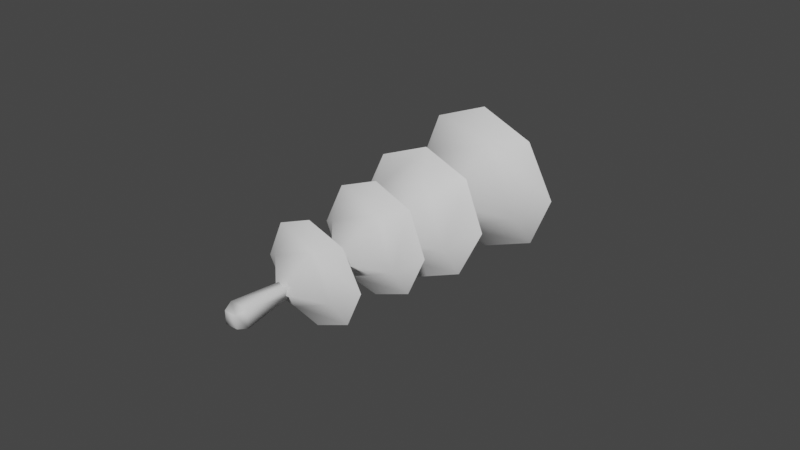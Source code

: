 # Source: FE_leaves_stalk_01-2.blend  (saved by Blender 3.0.42; exported with 4.5.12 LTS)
import bpy
from mathutils import Matrix  # noqa: F401  (used for matrix-valued properties, if any)

bpy.ops.wm.read_factory_settings(use_empty=True)
scene = bpy.context.scene
scene.name = 'Scene'

# ---- materials (node trees are filled in below, after node groups)
mat_material_001 = bpy.data.materials.new('Material.001')
mat_material_001.use_transparent_shadow = False

# ---- material node trees
mat_material_001.use_nodes = True; mat_material_001.node_tree.nodes.clear()
_N = mat_material_001.node_tree.nodes; _L = mat_material_001.node_tree.links
n0 = _N.new('ShaderNodeBsdfPrincipled'); n0.name = 'Principled BSDF'; n0.location = (10, 300)
n0.distribution = 'GGX'
n0.subsurface_method = 'RANDOM_WALK_SKIN'
n0.inputs[3].default_value = 1.45
n0.inputs[27].default_value = (0.0, 0.0, 0.0, 1.0)
n0.inputs[28].default_value = 1.0
n1 = _N.new('ShaderNodeOutputMaterial'); n1.name = 'Material Output'; n1.location = (300, 300)
_L.new(n0.outputs[0], n1.inputs[0])
n1.is_active_output = True

# ---- world
world_world = bpy.data.worlds.new('World'); scene.world = world_world
world_world.use_nodes = True; world_world.node_tree.nodes.clear()
_N = world_world.node_tree.nodes; _L = world_world.node_tree.links
n0 = _N.new('ShaderNodeOutputWorld'); n0.name = 'World Output'; n0.location = (300, 300)
n1 = _N.new('ShaderNodeBackground'); n1.name = 'Background'; n1.location = (10, 300)
n1.inputs[0].default_value = (0.05088, 0.05088, 0.05088, 1.0)
_L.new(n1.outputs[0], n0.inputs[0])
n0.is_active_output = True
world_world.color = (0.05088, 0.05088, 0.05088)
world_world.use_sun_shadow = False
world_world.sun_shadow_jitter_overblur = 0.0

# ---- meshes
me_0x07730cf6_gmdl = bpy.data.meshes.new('0x07730CF6.gmdl')
me_0x07730cf6_gmdl.from_pydata([(-2.317e-05, -1.85, -0.3196), (0.2166, -1.851, -0.2312), (0.1921, -1.938, -0.08292), (-0.077, -1.934, -0.1959), (-0.2166, -1.851, -0.2312), (0.3226, -1.862, -0.002114), (0.2166, -1.873, 0.2268), (0.07694, -1.951, 0.1926), (-2.402e-05, -1.882, 0.315), (-0.2166, -1.873, 0.2268), (-0.1921, -1.947, 0.0798), (-0.3227, -1.862, -0.002113), (-2.52e-05, -2.136, 0.002779), (-2.317e-05, -1.85, -0.3196), (-0.07436, -1.915, -0.1894), (0.1855, -1.919, -0.08028), (0.2166, -1.851, -0.2312), (-0.2166, -1.851, -0.2312), (0.3226, -1.862, -0.002114), (0.07431, -1.932, 0.1859), (0.2166, -1.873, 0.2268), (-2.402e-05, -1.882, 0.315), (-0.1856, -1.928, 0.07687), (-0.2166, -1.873, 0.2268), (-0.3227, -1.862, -0.002113), (-2.518e-05, -2.124, 0.002637), (0.218, -1.471, -0.08669), (0.2423, -1.394, -0.2453), (-2.013e-05, -1.385, -0.3421), (-0.0885, -1.471, -0.2133), (-0.2423, -1.394, -0.2453), (0.08824, -1.458, 0.2216), (0.2414, -1.38, 0.2537), (0.3522, -1.392, 0.005294), (-0.2179, -1.464, 0.09635), (-0.2414, -1.38, 0.2537), (-2.461e-05, -1.372, 0.3485), (-0.3522, -1.392, 0.005294), (-2.419e-05, -1.728, 0.005995), (0.218, -1.491, -0.08658), (-0.0885, -1.491, -0.2132), (-2.013e-05, -1.385, -0.3421), (0.2423, -1.394, -0.2453), (-0.2423, -1.394, -0.2453), (0.08824, -1.478, 0.2217), (0.3522, -1.392, 0.005294), (0.2414, -1.38, 0.2537), (-0.2179, -1.484, 0.09646), (-2.461e-05, -1.372, 0.3485), (-0.2414, -1.38, 0.2537), (-0.3522, -1.392, 0.005294), (-2.421e-05, -1.737, 0.006111), (-0.2844, -0.979, 0.2934), (-0.2562, -1.108, 0.1111), (0.1046, -1.081, 0.2543), (-2.534e-05, -0.9449, 0.4054), (0.2844, -0.9504, 0.2937), (0.4131, -0.9646, 0.006517), (0.2562, -1.107, -0.09757), (0.2844, -0.9944, -0.2809), (-2.694e-05, -1.017, -0.3928), (-0.1047, -1.133, -0.2409), (-0.2844, -1.021, -0.2812), (-0.4131, -0.991, 0.006242), (-2.326e-05, -1.357, 0.007203), (-0.2844, -0.979, 0.2934), (-2.534e-05, -0.9449, 0.4054), (0.1046, -1.053, 0.2541), (-0.2562, -1.081, 0.1108), (0.2844, -0.9504, 0.2937), (0.4131, -0.9646, 0.006517), (0.2562, -1.079, -0.09778), (0.2844, -0.9944, -0.2809), (-2.694e-05, -1.017, -0.3928), (-0.1047, -1.106, -0.2411), (-0.2844, -1.021, -0.2812), (-0.4131, -0.991, 0.006242), (-2.322e-05, -1.34, 0.006996), (-0.3261, -0.409, 0.3486), (0.0003748, -0.4014, 0.4821), (0.1218, -0.511, 0.3144), (-0.3019, -0.5045, 0.1347), (0.3266, -0.4066, 0.3482), (0.4784, -0.372, 0.002994), (0.3022, -0.4767, -0.1243), (0.3263, -0.3317, -0.3384), (0.0003351, -0.3284, -0.4681), (-0.1214, -0.4654, -0.3021), (-0.3259, -0.334, -0.3386), (-0.4784, -0.3752, 0.00312), (-2.18e-05, -0.765, 0.00614), (-0.3261, -0.409, 0.3486), (-0.3179, -0.5223, 0.1417), (0.1283, -0.5292, 0.3309), (0.0003748, -0.4014, 0.4821), (0.3266, -0.4066, 0.3482), (0.4784, -0.372, 0.002994), (0.3182, -0.4928, -0.1311), (0.3263, -0.3317, -0.3384), (0.0003351, -0.3284, -0.4681), (-0.1279, -0.4807, -0.3183), (-0.3259, -0.334, -0.3386), (-0.4784, -0.3752, 0.00312), (-2.184e-05, -0.7818, 0.006346), (-0.03346, 0.09197, -0.03576), (-0.03346, 0.09257, 0.03198), (0.03342, 0.09257, 0.03198), (0.03342, 0.09197, -0.03576), (-0.09212, 0.004807, -0.09373), (0.09208, 0.004807, -0.09373), (0.05901, -0.2266, -0.05592), (-0.05905, -0.2266, -0.05592), (0.04542, -0.797, -0.03893), (-0.04547, -0.7999, -0.03891), (0.03342, 0.09197, -0.03576), (0.03342, 0.09257, 0.03198), (0.09208, 0.006474, 0.09285), (0.05901, -0.2256, 0.06367), (0.04542, -0.7902, 0.05311), (-0.09212, 0.006474, 0.09285), (-0.05905, -0.2256, 0.06367), (-0.04547, -0.7934, 0.05313), (-0.03765, -1.428, 0.04691), (0.03761, -1.428, 0.04691), (0.03761, -1.428, -0.02934), (-0.03765, -1.428, -0.02934), (-0.03838, -2.437, -0.04442), (0.03833, -2.437, -0.04442), (0.03833, -2.438, 0.03327), (-0.03838, -2.438, 0.03327), (-0.05584, -2.379, -0.06087), (0.05579, -2.379, -0.06087), (0.05579, -2.381, 0.05221), (-0.05584, -2.381, 0.05221), (0.03833, -2.438, 0.03327), (-0.0317, -2.072, -0.02979), (0.03165, -2.072, -0.02979), (0.03165, -2.073, 0.03439), (-0.0317, -2.073, 0.03439), (-0.03487, -1.774, 0.04279), (0.03482, -1.774, 0.04279), (-0.03487, -1.774, -0.02783), (0.03482, -1.774, -0.02783)], [], [(2, 3, 1), (0, 1, 3), (4, 0, 3), (2, 5, 7), (5, 6, 7), (1, 5, 2), (10, 7, 9), (8, 9, 7), (6, 8, 7), (3, 10, 4), (11, 4, 10), (9, 11, 10), (12, 3, 2), (12, 2, 7), (12, 7, 10), (12, 10, 3), (15, 16, 14), (13, 14, 16), (17, 14, 13), (15, 19, 18), (18, 19, 20), (16, 15, 18), (22, 23, 19), (21, 19, 23), (20, 19, 21), (22, 14, 24), (24, 14, 17), (23, 22, 24), (25, 15, 14), (25, 19, 15), (25, 22, 19), (25, 14, 22), (29, 26, 28), (26, 27, 28), (29, 28, 30), (31, 32, 26), (32, 33, 26), (26, 33, 27), (34, 35, 31), (35, 36, 31), (31, 36, 32), (29, 30, 34), (30, 37, 34), (34, 37, 35), (38, 26, 29), (38, 31, 26), (38, 34, 31), (38, 29, 34), (39, 40, 42), (40, 41, 42), (40, 43, 41), (44, 39, 46), (39, 45, 46), (39, 42, 45), (47, 44, 49), (44, 48, 49), (44, 46, 48), (47, 50, 40), (40, 50, 43), (47, 49, 50), (51, 40, 39), (51, 39, 44), (51, 44, 47), (51, 47, 40), (54, 55, 53), (52, 53, 55), (56, 55, 54), (54, 58, 56), (57, 56, 58), (59, 57, 58), (58, 61, 59), (60, 59, 61), (62, 60, 61), (53, 63, 61), (63, 62, 61), (52, 63, 53), (64, 54, 53), (64, 58, 54), (64, 61, 58), (64, 53, 61), (67, 68, 66), (65, 66, 68), (69, 67, 66), (67, 69, 71), (70, 71, 69), (72, 71, 70), (71, 72, 74), (73, 74, 72), (75, 74, 73), (68, 74, 76), (76, 74, 75), (65, 68, 76), (77, 68, 67), (77, 67, 71), (77, 71, 74), (77, 74, 68), (81, 78, 80), (78, 79, 80), (82, 80, 79), (84, 80, 83), (83, 80, 82), (85, 84, 83), (84, 85, 87), (86, 87, 85), (88, 87, 86), (87, 88, 81), (89, 81, 88), (78, 81, 89), (90, 81, 80), (90, 80, 84), (90, 84, 87), (90, 87, 81), (92, 93, 91), (91, 93, 94), (95, 94, 93), (97, 96, 93), (96, 95, 93), (98, 96, 97), (97, 100, 98), (99, 98, 100), (101, 99, 100), (100, 92, 101), (102, 101, 92), (91, 102, 92), (103, 93, 92), (103, 97, 93), (103, 100, 97), (103, 92, 100), (104, 105, 107), (105, 106, 107), (108, 104, 109), (104, 107, 109), (108, 109, 111), (109, 110, 111), (111, 110, 113), (112, 113, 110), (109, 114, 116), (114, 115, 116), (116, 117, 109), (109, 117, 110), (110, 117, 112), (118, 112, 117), (116, 115, 119), (115, 105, 119), (116, 119, 117), (119, 120, 117), (117, 120, 118), (121, 118, 120), (119, 105, 108), (105, 104, 108), (119, 108, 120), (108, 111, 120), (120, 111, 121), (113, 121, 111), (118, 121, 123), (122, 123, 121), (118, 123, 112), (123, 124, 112), (113, 112, 125), (124, 125, 112), (121, 113, 122), (125, 122, 113), (126, 127, 129), (127, 128, 129), (130, 131, 126), (131, 127, 126), (132, 128, 131), (131, 128, 127), (132, 133, 134), (133, 129, 134), (133, 130, 129), (130, 126, 129), (130, 135, 131), (135, 136, 131), (131, 136, 132), (136, 137, 132), (132, 137, 133), (137, 138, 133), (133, 138, 130), (138, 135, 130), (139, 138, 140), (138, 137, 140), (139, 141, 138), (141, 135, 138), (141, 142, 135), (142, 136, 135), (140, 137, 142), (142, 137, 136), (123, 122, 140), (139, 140, 122), (124, 123, 142), (142, 123, 140), (125, 124, 141), (141, 124, 142), (122, 125, 139), (139, 125, 141)])
me_0x07730cf6_gmdl.polygons.foreach_set('use_smooth', [True] * 196)
_uv = me_0x07730cf6_gmdl.uv_layers.new(name='UVMap')
_uv.uv.foreach_set('vector', [0.6263, 0.1111, 0.5634, 0.1379, 0.6339, 0.1481, 0.5814, 0.1699, 0.6339, 0.1481, 0.5634, 0.1379, 0.5289, 0.1481, 0.5814, 0.1699, 0.5634, 0.1379, 0.6263, 0.1111, 0.6595, 0.0917, 0.5994, 0.04552, 0.6595, 0.0917, 0.6338, 0.03532, 0.5994, 0.04552, 0.6339, 0.1481, 0.6595, 0.0917, 0.6263, 0.1111, 0.5365, 0.07236, 0.5994, 0.04552, 0.5289, 0.03532, 0.5814, 0.01358, 0.5289, 0.03532, 0.5994, 0.04552, 0.6338, 0.03532, 0.5814, 0.01358, 0.5994, 0.04552, 0.5634, 0.1379, 0.5365, 0.07236, 0.5289, 0.1481, 0.5033, 0.0917, 0.5289, 0.1481, 0.5365, 0.07236, 0.5289, 0.03532, 0.5033, 0.0917, 0.5365, 0.07236, 0.5814, 0.09174, 0.5634, 0.1379, 0.6263, 0.1111, 0.5814, 0.09174, 0.6263, 0.1111, 0.5994, 0.04552, 0.5814, 0.09174, 0.5994, 0.04552, 0.5365, 0.07236, 0.5814, 0.09174, 0.5365, 0.07236, 0.5634, 0.1379, 0.6595, 0.2573, 0.6671, 0.2943, 0.5966, 0.2842, 0.6146, 0.3161, 0.5966, 0.2842, 0.6671, 0.2943, 0.5621, 0.2943, 0.5966, 0.2842, 0.6146, 0.3161, 0.6595, 0.2573, 0.6326, 0.1918, 0.6927, 0.2379, 0.6927, 0.2379, 0.6326, 0.1918, 0.667, 0.1816, 0.6671, 0.2943, 0.6595, 0.2573, 0.6927, 0.2379, 0.5697, 0.2186, 0.5621, 0.1816, 0.6326, 0.1918, 0.6146, 0.1598, 0.6326, 0.1918, 0.5621, 0.1816, 0.667, 0.1816, 0.6326, 0.1918, 0.6146, 0.1598, 0.5697, 0.2186, 0.5966, 0.2842, 0.5365, 0.2379, 0.5365, 0.2379, 0.5966, 0.2842, 0.5621, 0.2943, 0.5621, 0.1816, 0.5697, 0.2186, 0.5365, 0.2379, 0.6146, 0.238, 0.6595, 0.2573, 0.5966, 0.2842, 0.6146, 0.238, 0.6326, 0.1918, 0.6595, 0.2573, 0.6146, 0.238, 0.5697, 0.2186, 0.6326, 0.1918, 0.6146, 0.238, 0.5966, 0.2842, 0.5697, 0.2186, 0.3348, 0.27, 0.469, 0.2714, 0.3466, 0.3326, 0.469, 0.2714, 0.4521, 0.3348, 0.3466, 0.3326, 0.3348, 0.27, 0.3466, 0.3326, 0.2727, 0.257, 0.4714, 0.1342, 0.5303, 0.1463, 0.469, 0.2714, 0.5303, 0.1463, 0.5306, 0.2579, 0.469, 0.2714, 0.469, 0.2714, 0.5306, 0.2579, 0.4521, 0.3348, 0.3376, 0.1323, 0.3548, 0.06883, 0.4714, 0.1342, 0.3548, 0.06883, 0.4596, 0.07183, 0.4714, 0.1342, 0.4714, 0.1342, 0.4596, 0.07183, 0.5303, 0.1463, 0.3348, 0.27, 0.2727, 0.257, 0.3376, 0.1323, 0.2727, 0.257, 0.2731, 0.1448, 0.3376, 0.1323, 0.3376, 0.1323, 0.2731, 0.1448, 0.3548, 0.06883, 0.403, 0.2025, 0.469, 0.2714, 0.3348, 0.27, 0.403, 0.2025, 0.4714, 0.1342, 0.469, 0.2714, 0.403, 0.2025, 0.3376, 0.1323, 0.4714, 0.1342, 0.403, 0.2025, 0.3348, 0.27, 0.3376, 0.1323, 0.2158, 0.2038, 0.08163, 0.2024, 0.199, 0.2673, 0.08163, 0.2024, 0.0934, 0.265, 0.199, 0.2673, 0.08163, 0.2024, 0.01958, 0.1895, 0.0934, 0.265, 0.2182, 0.06665, 0.2158, 0.2038, 0.2771, 0.0788, 0.2158, 0.2038, 0.2775, 0.1903, 0.2771, 0.0788, 0.2158, 0.2038, 0.199, 0.2673, 0.2775, 0.1903, 0.08443, 0.06477, 0.2182, 0.06665, 0.1016, 0.001298, 0.2182, 0.06665, 0.2065, 0.004299, 0.1016, 0.001298, 0.2182, 0.06665, 0.2771, 0.0788, 0.2065, 0.004299, 0.08443, 0.06477, 0.01995, 0.07726, 0.08163, 0.2024, 0.08163, 0.2024, 0.01995, 0.07726, 0.01958, 0.1895, 0.08443, 0.06477, 0.1016, 0.001298, 0.01995, 0.07726, 0.1498, 0.1349, 0.08163, 0.2024, 0.2158, 0.2038, 0.1498, 0.1349, 0.2158, 0.2038, 0.2182, 0.06665, 0.1498, 0.1349, 0.2182, 0.06665, 0.08443, 0.06477, 0.1498, 0.1349, 0.08443, 0.06477, 0.08163, 0.2024, 0.2341, 0.3392, 0.1928, 0.2773, 0.09165, 0.3977, 0.08051, 0.3229, 0.09165, 0.3977, 0.1928, 0.2773, 0.3051, 0.3229, 0.1928, 0.2773, 0.2341, 0.3392, 0.2341, 0.3392, 0.2939, 0.483, 0.3051, 0.3229, 0.3559, 0.4404, 0.3051, 0.3229, 0.2939, 0.483, 0.3051, 0.5578, 0.3559, 0.4404, 0.2939, 0.483, 0.2939, 0.483, 0.1515, 0.5415, 0.3051, 0.5578, 0.1928, 0.6034, 0.3051, 0.5578, 0.1515, 0.5415, 0.08051, 0.5578, 0.1928, 0.6034, 0.1515, 0.5415, 0.09165, 0.3977, 0.02971, 0.4404, 0.1515, 0.5415, 0.02971, 0.4404, 0.08051, 0.5578, 0.1515, 0.5415, 0.08051, 0.3229, 0.02971, 0.4404, 0.09165, 0.3977, 0.1928, 0.4404, 0.2341, 0.3392, 0.09165, 0.3977, 0.1928, 0.4404, 0.2939, 0.483, 0.2341, 0.3392, 0.1928, 0.4404, 0.1515, 0.5415, 0.2939, 0.483, 0.1928, 0.4404, 0.09165, 0.3977, 0.1515, 0.5415, 0.5756, 0.3489, 0.4332, 0.4074, 0.5343, 0.287, 0.422, 0.3327, 0.5343, 0.287, 0.4332, 0.4074, 0.6466, 0.3327, 0.5756, 0.3489, 0.5343, 0.287, 0.5756, 0.3489, 0.6466, 0.3327, 0.6354, 0.4927, 0.6974, 0.4501, 0.6354, 0.4927, 0.6466, 0.3327, 0.6466, 0.5675, 0.6354, 0.4927, 0.6974, 0.4501, 0.6354, 0.4927, 0.6466, 0.5675, 0.493, 0.5513, 0.5343, 0.6131, 0.493, 0.5513, 0.6466, 0.5675, 0.422, 0.5675, 0.493, 0.5513, 0.5343, 0.6131, 0.4332, 0.4074, 0.493, 0.5513, 0.3712, 0.4501, 0.3712, 0.4501, 0.493, 0.5513, 0.422, 0.5675, 0.422, 0.3327, 0.4332, 0.4074, 0.3712, 0.4501, 0.5343, 0.4501, 0.4332, 0.4074, 0.5756, 0.3489, 0.5343, 0.4501, 0.5756, 0.3489, 0.6354, 0.4927, 0.5343, 0.4501, 0.6354, 0.4927, 0.493, 0.5513, 0.5343, 0.4501, 0.493, 0.5513, 0.4332, 0.4074, 0.4681, 0.7151, 0.4944, 0.6313, 0.6553, 0.7175, 0.4944, 0.6313, 0.6378, 0.635, 0.6553, 0.7175, 0.737, 0.7387, 0.6553, 0.7175, 0.6378, 0.635, 0.6498, 0.9113, 0.6553, 0.7175, 0.7363, 0.8929, 0.7363, 0.8929, 0.6553, 0.7175, 0.737, 0.7387, 0.6232, 0.9957, 0.6498, 0.9113, 0.7363, 0.8929, 0.6498, 0.9113, 0.6232, 0.9957, 0.4629, 0.9083, 0.4806, 0.9907, 0.4629, 0.9083, 0.6232, 0.9957, 0.3807, 0.8886, 0.4629, 0.9083, 0.4806, 0.9907, 0.4629, 0.9083, 0.3807, 0.8886, 0.4681, 0.7151, 0.3806, 0.7356, 0.4681, 0.7151, 0.3807, 0.8886, 0.4944, 0.6313, 0.4681, 0.7151, 0.3806, 0.7356, 0.5593, 0.8121, 0.4681, 0.7151, 0.6553, 0.7175, 0.5593, 0.8121, 0.6553, 0.7175, 0.6498, 0.9113, 0.5593, 0.8121, 0.6498, 0.9113, 0.4629, 0.9083, 0.5593, 0.8121, 0.4629, 0.9083, 0.4681, 0.7151, 0.09455, 0.719, 0.2818, 0.7193, 0.1199, 0.6349, 0.1199, 0.6349, 0.2818, 0.7193, 0.2635, 0.637, 0.3637, 0.7397, 0.2635, 0.637, 0.2818, 0.7193, 0.2784, 0.9132, 0.3647, 0.8939, 0.2818, 0.7193, 0.3647, 0.8939, 0.3637, 0.7397, 0.2818, 0.7193, 0.2528, 0.9978, 0.3647, 0.8939, 0.2784, 0.9132, 0.2784, 0.9132, 0.09148, 0.9122, 0.2528, 0.9978, 0.1101, 0.9944, 0.2528, 0.9978, 0.09148, 0.9122, 0.009099, 0.8934, 0.1101, 0.9944, 0.09148, 0.9122, 0.09148, 0.9122, 0.09455, 0.719, 0.009099, 0.8934, 0.007309, 0.7404, 0.009099, 0.8934, 0.09455, 0.719, 0.1199, 0.6349, 0.007309, 0.7404, 0.09455, 0.719, 0.1869, 0.815, 0.2818, 0.7193, 0.09455, 0.719, 0.1869, 0.815, 0.2784, 0.9132, 0.2818, 0.7193, 0.1869, 0.815, 0.09148, 0.9122, 0.2784, 0.9132, 0.1869, 0.815, 0.09455, 0.719, 0.09148, 0.9122, 0.7955, 0.9592, 0.8326, 0.959, 0.9519, 0.9629, 0.8326, 0.959, 0.8987, 0.9614, 0.9519, 0.9629, 0.7855, 0.9405, 0.7955, 0.9592, 0.9434, 0.9405, 0.7955, 0.9592, 0.9519, 0.9629, 0.9434, 0.9405, 0.7855, 0.9405, 0.9434, 0.9405, 0.7855, 0.8413, 0.9434, 0.9405, 0.9434, 0.8413, 0.7855, 0.8413, 0.7855, 0.8413, 0.9434, 0.8413, 0.7855, 0.7461, 0.9434, 0.7465, 0.7855, 0.7461, 0.9434, 0.8413, 0.9434, 0.9405, 0.9519, 0.9629, 0.8978, 0.9405, 0.9519, 0.9629, 0.8987, 0.9614, 0.8978, 0.9405, 0.8978, 0.9405, 0.8978, 0.8413, 0.9434, 0.9405, 0.9434, 0.9405, 0.8978, 0.8413, 0.9434, 0.8413, 0.9434, 0.8413, 0.8978, 0.8413, 0.9434, 0.7465, 0.8978, 0.7476, 0.9434, 0.7465, 0.8978, 0.8413, 0.8978, 0.9405, 0.8987, 0.9614, 0.8311, 0.9405, 0.8987, 0.9614, 0.8326, 0.959, 0.8311, 0.9405, 0.8978, 0.9405, 0.8311, 0.9405, 0.8978, 0.8413, 0.8311, 0.9405, 0.8311, 0.8413, 0.8978, 0.8413, 0.8978, 0.8413, 0.8311, 0.8413, 0.8978, 0.7476, 0.8311, 0.7471, 0.8978, 0.7476, 0.8311, 0.8413, 0.8311, 0.9405, 0.8326, 0.959, 0.7855, 0.9405, 0.8326, 0.959, 0.7955, 0.9592, 0.7855, 0.9405, 0.8311, 0.9405, 0.7855, 0.9405, 0.8311, 0.8413, 0.7855, 0.9405, 0.7855, 0.8413, 0.8311, 0.8413, 0.8311, 0.8413, 0.7855, 0.8413, 0.8311, 0.7471, 0.7855, 0.7461, 0.8311, 0.7471, 0.7855, 0.8413, 0.8978, 0.7476, 0.8311, 0.7471, 0.8978, 0.5563, 0.8311, 0.5563, 0.8978, 0.5563, 0.8311, 0.7471, 0.8978, 0.7476, 0.8978, 0.5563, 0.9434, 0.7465, 0.8978, 0.5563, 0.9434, 0.5563, 0.9434, 0.7465, 0.7855, 0.7461, 0.9434, 0.7465, 0.7855, 0.5563, 0.9434, 0.5563, 0.7855, 0.5563, 0.9434, 0.7465, 0.8311, 0.7471, 0.7855, 0.7461, 0.8311, 0.5563, 0.7855, 0.5563, 0.8311, 0.5563, 0.7855, 0.7461, 0.7861, 0.03631, 0.9541, 0.03631, 0.8389, 0.03613, 0.9541, 0.03631, 0.9069, 0.03613, 0.8389, 0.03613, 0.7855, 0.05617, 0.9434, 0.05617, 0.7861, 0.03631, 0.9434, 0.05617, 0.9541, 0.03631, 0.7861, 0.03631, 0.8978, 0.05617, 0.9069, 0.03613, 0.9434, 0.05617, 0.9434, 0.05617, 0.9069, 0.03613, 0.9541, 0.03631, 0.8978, 0.05617, 0.8311, 0.05617, 0.9069, 0.03613, 0.8311, 0.05617, 0.8389, 0.03613, 0.9069, 0.03613, 0.8311, 0.05617, 0.7855, 0.05617, 0.8389, 0.03613, 0.7855, 0.05617, 0.7861, 0.03631, 0.8389, 0.03613, 0.7855, 0.05617, 0.7855, 0.2367, 0.9434, 0.05617, 0.7855, 0.2367, 0.9434, 0.2367, 0.9434, 0.05617, 0.9434, 0.05617, 0.9434, 0.2367, 0.8978, 0.05617, 0.9434, 0.2367, 0.8978, 0.2367, 0.8978, 0.05617, 0.8978, 0.05617, 0.8978, 0.2367, 0.8311, 0.05617, 0.8978, 0.2367, 0.8311, 0.2367, 0.8311, 0.05617, 0.8311, 0.05617, 0.8311, 0.2367, 0.7855, 0.05617, 0.8311, 0.2367, 0.7855, 0.2367, 0.7855, 0.05617, 0.8311, 0.3846, 0.8311, 0.2367, 0.8978, 0.3847, 0.8311, 0.2367, 0.8978, 0.2367, 0.8978, 0.3847, 0.8311, 0.3846, 0.7855, 0.3844, 0.8311, 0.2367, 0.7855, 0.3844, 0.7855, 0.2367, 0.8311, 0.2367, 0.7855, 0.3844, 0.9434, 0.3845, 0.7855, 0.2367, 0.9434, 0.3845, 0.9434, 0.2367, 0.7855, 0.2367, 0.8978, 0.3847, 0.8978, 0.2367, 0.9434, 0.3845, 0.9434, 0.3845, 0.8978, 0.2367, 0.9434, 0.2367, 0.8978, 0.5563, 0.8311, 0.5563, 0.8978, 0.3847, 0.8311, 0.3846, 0.8978, 0.3847, 0.8311, 0.5563, 0.9434, 0.5563, 0.8978, 0.5563, 0.9434, 0.3845, 0.9434, 0.3845, 0.8978, 0.5563, 0.8978, 0.3847, 0.7855, 0.5563, 0.9434, 0.5563, 0.7855, 0.3844, 0.7855, 0.3844, 0.9434, 0.5563, 0.9434, 0.3845, 0.8311, 0.5563, 0.7855, 0.5563, 0.8311, 0.3846, 0.8311, 0.3846, 0.7855, 0.5563, 0.7855, 0.3844])
me_0x07730cf6_gmdl.materials.append(mat_material_001)
me_0x07730cf6_gmdl.use_remesh_fix_poles = True
me_0x07730cf6_gmdl.use_remesh_preserve_attributes = False
me_0x07730cf6_gmdl.update()
arm_armature = bpy.data.armatures.new('Armature')  # bones are not reproduced

# ---- objects
ob_armature = bpy.data.objects.new('Armature', arm_armature)
ob_1_252322_fb0_f_68_4552_lu50 = bpy.data.objects.new('1,252322 Fb0 F 68,4552 LU50', me_0x07730cf6_gmdl)

# ---- transforms, parenting, visibility, modifiers, constraints
ob_armature.location = (0.0, 0.0, 0.0)
ob_1_252322_fb0_f_68_4552_lu50.parent = ob_armature
ob_1_252322_fb0_f_68_4552_lu50.location = (0.0, 0.0, 0.0)
_vg = ob_1_252322_fb0_f_68_4552_lu50.vertex_groups.new(name='Bone')
for _i, _w in zip([0, 1, 2, 4, 5, 7, 8, 11, 12, 13, 15, 16, 17, 18, 20, 21, 23, 27, 28, 29, 30, 31, 32, 33, 35, 36, 37, 38, 41, 42, 43, 44, 45, 46, 47, 48, 52, 54, 56, 57, 58, 59, 60, 61, 62, 63, 65, 66, 68, 70, 71, 72, 74, 76, 78, 79, 81, 82, 83, 85, 86, 89, 91, 93, 94, 97, 98, 99, 101, 102, 104, 105, 106, 107, 108, 109, 110, 111, 114, 115, 117, 120, 122, 125, 127, 130, 132, 135, 136, 141], [0.0003522, 0.002696, 6.491e-05, 3.219e-06, 0.02411, 1.729e-06, 2.086e-06, 1.192e-06, 4.888e-06, 0.0002545, 0.0004439, 0.000682, 1.252e-06, 0.008831, 0.0003946, 0.0006472, 5.144e-05, 2.158e-05, 1.55e-05, 1.431e-06, 0.007814, 0.0006098, 3.392e-05, 8.643e-06, 0.0006204, 4.9e-05, 8.166e-06, 7.755e-05, 6.795e-05, 0.0001198, 0.0001586, 3.105e-05, 0.0002145, 0.0001127, 1.609e-06, 2.289e-05, 1.49e-06, 2.98e-06, 9.364e-05, 3.272e-05, 2.08e-05, 8.166e-06, 1.281e-05, 7.57e-06, 0.0001264, 0.0001104, 0.000553, 7.063e-05, 0.001039, 0.0001642, 1.431e-06, 2.158e-05, 9.477e-05, 0.01966, 0.0006053, 0.0001824, 6.318e-06, 7.486e-05, 0.001847, 0.0009782, 0.0008323, 1.067e-05, 1.979e-05, 0.01321, 0.001854, 0.0001139, 0.006739, 0.0002686, 0.0002018, 1.246e-05, 1.0, 1.0, 1.0, 1.0, 1.919e-05, 2.027e-06, 1.234e-05, 1.806e-05, 1.0, 1.0, 1.287e-05, 0.0002174, 0.0001171, 1.669e-06, 9.593e-09, 1.986e-08, 4.415e-09, 1.138e-05, 1.073e-06, 1.073e-06]): _vg.add([_i], _w, 'REPLACE')
_vg = ob_1_252322_fb0_f_68_4552_lu50.vertex_groups.new(name='Bone.006')
for _i, _w in zip([108, 109, 116, 119], [1.0, 1.0, 1.0, 1.0]): _vg.add([_i], _w, 'REPLACE')
_vg = ob_1_252322_fb0_f_68_4552_lu50.vertex_groups.new(name='Bone.001')
for _i, _w in zip([110, 111, 117, 120], [1.0, 1.0, 1.0, 0.9998]): _vg.add([_i], _w, 'REPLACE')
_vg = ob_1_252322_fb0_f_68_4552_lu50.vertex_groups.new(name='Bone.002')
for _i, _w in zip([3, 6, 9, 10, 14, 19, 22, 24, 25, 26, 27, 28, 29, 30, 31, 32, 33, 34, 35, 36, 37, 39, 40, 41, 42, 43, 44, 45, 46, 47, 48, 49, 50, 51, 52, 53, 54, 55, 56, 57, 58, 59, 60, 61, 62, 63, 64, 65, 66, 67, 68, 69, 70, 71, 72, 73, 74, 75, 76, 77, 78, 79, 80, 81, 82, 83, 84, 85, 86, 87, 88, 89, 90, 91, 92, 93, 94, 95, 96, 97, 98, 99, 100, 101, 102, 103, 112, 113, 118, 121, 123, 124, 126, 128, 129, 133, 134, 137, 138, 139, 140, 142], [0.0, 0.0, 0.0, 0.0, 0.0, 0.0, 0.0, 0.0, 0.0, 0.0, 0.0, 0.0, 0.0, 0.0, 0.0, 0.0, 0.0, 0.0, 0.0, 0.0, 0.0, 0.0, 0.0, 0.0, 0.0, 0.0, 0.0, 0.0, 0.0, 0.0, 0.0, 0.0, 0.0, 0.0, 0.0, 0.0, 0.0, 0.0, 0.0, 0.0, 0.0, 0.0, 0.0, 0.0, 0.0, 0.0, 0.0, 0.0, 0.0, 0.0, 0.0, 0.0, 0.0, 0.0, 0.0, 0.0, 0.0, 0.0, 0.0, 0.0, 0.9994, 0.9998, 1.0, 1.0, 0.9999, 0.9982, 1.0, 0.999, 0.9992, 1.0, 1.0, 1.0, 1.0, 1.0, 1.0, 0.9868, 0.9981, 1.0, 1.0, 0.9999, 0.9933, 0.9997, 1.0, 0.9998, 1.0, 1.0, 1.0, 1.0, 1.0, 1.0, 0.0, 0.0, 0.0, 0.0, 0.0, 0.0, 0.0, 0.0, 0.0, 0.0, 0.0, 0.0]): _vg.add([_i], _w, 'REPLACE')
_vg = ob_1_252322_fb0_f_68_4552_lu50.vertex_groups.new(name='Bone.003')
for _i, _w in zip([0, 1, 2, 3, 4, 5, 6, 7, 8, 9, 10, 11, 12, 13, 14, 15, 16, 17, 18, 19, 20, 21, 22, 23, 24, 25, 26, 27, 28, 29, 30, 31, 32, 33, 34, 35, 36, 37, 38, 39, 40, 41, 42, 43, 44, 45, 46, 47, 48, 49, 50, 51, 52, 53, 54, 55, 56, 57, 58, 59, 60, 61, 62, 63, 64, 65, 66, 67, 68, 69, 70, 71, 72, 73, 74, 75, 76, 77, 80, 84, 87, 88, 90, 92, 95, 96, 100, 103, 104, 105, 106, 107, 112, 113, 114, 115, 116, 118, 119, 121, 122, 123, 124, 125, 126, 128, 129, 131, 133, 134, 135, 136, 137, 138, 139, 140, 141, 142], [0.0, 0.0, 0.0, 0.0, 0.0, 0.0, 0.0, 0.0, 0.0, 0.0, 0.0, 0.0, 0.0, 0.0, 0.0, 0.0, 0.0, 0.0, 0.0, 0.0, 0.0, 0.0, 0.0, 0.0, 0.0, 0.0, 0.0, 0.0, 0.0, 0.0, 0.0, 0.0, 0.0, 0.0, 0.0, 0.0, 0.0, 0.0, 0.0, 0.0, 0.0, 0.0, 0.0, 0.0, 0.0, 0.0, 0.0, 0.0, 0.0, 0.0, 0.0, 0.0, 1.0, 1.0, 1.0, 1.0, 0.9999, 1.0, 1.0, 1.0, 1.0, 1.0, 0.9999, 0.9999, 1.0, 0.9994, 0.9999, 1.0, 0.999, 1.0, 0.9998, 1.0, 1.0, 1.0, 0.9999, 1.0, 0.9803, 1.0, 0.0, 0.0, 0.0, 0.0, 0.0, 0.0, 0.0, 0.0, 0.0, 0.0, 0.0, 0.0, 0.0, 0.0, 0.0, 0.0, 0.0, 0.0, 0.0, 0.0, 0.0, 0.0, 0.9999, 1.0, 1.0, 1.0, 0.0, 0.0, 0.0, 0.0, 0.0, 0.0, 0.0, 0.0, 0.0, 0.0, 0.0, 0.0, 0.0, 0.0]): _vg.add([_i], _w, 'REPLACE')
_vg = ob_1_252322_fb0_f_68_4552_lu50.vertex_groups.new(name='Bone.004')
for _i, _w in zip([0, 1, 2, 3, 4, 5, 6, 7, 8, 9, 10, 11, 12, 13, 14, 15, 16, 17, 18, 19, 20, 21, 22, 23, 24, 25, 26, 27, 28, 29, 30, 31, 32, 33, 34, 35, 36, 37, 38, 39, 40, 41, 42, 43, 44, 45, 46, 47, 48, 49, 50, 51, 52, 53, 54, 55, 56, 57, 58, 59, 60, 61, 62, 63, 64, 65, 66, 67, 68, 69, 70, 71, 72, 73, 74, 75, 76, 77, 78, 79, 80, 81, 82, 83, 84, 85, 86, 87, 88, 89, 90, 91, 92, 93, 94, 95, 96, 97, 98, 99, 100, 101, 102, 103, 104, 105, 106, 107, 108, 109, 110, 111, 112, 113, 114, 115, 116, 117, 118, 119, 120, 121, 122, 123, 124, 125, 126, 127, 128, 129, 130, 131, 132, 133, 134, 135, 136, 137, 138, 139, 140, 141, 142], [0.0, 0.0, 0.0, 0.0, 0.0, 0.0, 0.0, 0.0, 0.0, 0.0, 0.0, 0.0, 0.0, 0.0, 0.0, 0.0, 0.0, 0.0, 0.0, 0.0, 0.0, 0.0, 0.0, 0.0, 0.0, 0.0, 1.0, 1.0, 1.0, 1.0, 0.9922, 0.9994, 1.0, 1.0, 1.0, 0.9994, 1.0, 1.0, 0.9999, 1.0, 1.0, 0.9999, 0.9999, 0.9998, 1.0, 0.9998, 0.9999, 1.0, 1.0, 1.0, 1.0, 1.0, 0.0, 0.0, 0.0, 0.0, 0.0, 0.0, 0.0, 0.0, 0.0, 0.0, 0.0, 0.0, 0.0, 0.0, 0.0, 0.0, 0.0, 0.0, 0.0, 0.0, 0.0, 0.0, 0.0, 0.0, 0.0, 0.0, 0.0, 0.0, 0.0, 0.0, 0.0, 0.0, 0.0, 0.0, 0.0, 0.0, 0.0, 0.0, 0.0, 0.0, 0.0, 0.0, 0.0, 0.0, 0.0, 0.0, 0.0, 0.0, 0.0, 0.0, 0.0, 0.0, 0.0, 0.0, 0.0, 0.0, 0.0, 0.0, 0.0, 0.0, 0.0, 0.0, 0.0, 0.0, 0.0, 0.0, 0.0, 0.0, 0.0, 0.0, 0.0, 0.0, 0.0, 0.0, 0.0, 0.0, 0.0, 0.0, 0.0, 0.0, 0.0, 0.0, 0.0, 0.0, 0.0, 0.0, 0.0, 1.0, 1.0, 1.0, 1.0]): _vg.add([_i], _w, 'REPLACE')
_vg = ob_1_252322_fb0_f_68_4552_lu50.vertex_groups.new(name='Bone.010')
for _i, _w in zip([0, 1, 2, 3, 4, 5, 6, 7, 8, 9, 10, 11, 12, 13, 14, 15, 16, 17, 18, 19, 20, 21, 22, 23, 24, 25, 26, 34, 38, 39, 40, 49, 50, 51, 53, 55, 64, 67, 69, 73, 75, 77, 78, 79, 80, 81, 82, 83, 84, 85, 86, 87, 88, 89, 90, 91, 92, 93, 94, 95, 96, 97, 98, 99, 100, 101, 102, 103, 104, 105, 106, 107, 108, 109, 110, 111, 112, 113, 114, 115, 116, 117, 118, 119, 120, 121, 122, 123, 124, 125, 127, 130, 131, 132, 135, 136, 137, 138, 139, 140, 141, 142], [0.9996, 0.9973, 0.9999, 1.0, 1.0, 0.9759, 1.0, 1.0, 1.0, 1.0, 1.0, 1.0, 1.0, 0.9997, 1.0, 0.9996, 0.9993, 1.0, 0.9912, 1.0, 0.9996, 0.9994, 1.0, 0.9999, 1.0, 1.0, 0.0, 0.0, 0.0, 0.0, 0.0, 0.0, 0.0, 0.0, 0.0, 0.0, 0.0, 0.0, 0.0, 0.0, 0.0, 0.0, 0.0, 0.0, 0.0, 0.0, 0.0, 0.0, 0.0, 0.0, 0.0, 0.0, 0.0, 0.0, 0.0, 0.0, 0.0, 0.0, 0.0, 0.0, 0.0, 0.0, 0.0, 0.0, 0.0, 0.0, 0.0, 0.0, 0.0, 0.0, 0.0, 0.0, 0.0, 0.0, 0.0, 0.0, 0.0, 0.0, 0.0, 0.0, 0.0, 0.0, 0.0, 0.0, 0.0, 0.0, 0.0, 0.0, 0.0, 0.0, 2.613e-06, 0.0001153, 5.955e-05, 2.64e-05, 1.0, 1.0, 1.0, 1.0, 0.0, 0.0, 0.0, 0.0]): _vg.add([_i], _w, 'REPLACE')
_vg = ob_1_252322_fb0_f_68_4552_lu50.vertex_groups.new(name='Bone.011')
for _i, _w in zip([126, 127, 128, 129, 130, 131, 132, 133, 134], [1.0, 1.0, 1.0, 1.0, 0.9999, 0.9999, 1.0, 1.0, 1.0]): _vg.add([_i], _w, 'REPLACE')
_m = ob_1_252322_fb0_f_68_4552_lu50.modifiers.new('Armature', 'ARMATURE')
_m.object = ob_armature

# ---- collection membership
scene.collection.objects.link(ob_armature)
scene.collection.objects.link(ob_1_252322_fb0_f_68_4552_lu50)

# ---- scene / render settings (as saved in the file)
scene.frame_start = 1; scene.frame_end = 250; scene.frame_set(30)
scene.render.engine = 'BLENDER_EEVEE_NEXT'
scene.cycles.sampling_pattern = 'TABULATED_SOBOL'
scene.cycles.use_light_tree = False
scene.view_settings.view_transform = 'Filmic'
bpy.context.view_layer.update()

# ---- added for rendering (the .blend has no active camera and no usable light): camera, sun
cam_auto = bpy.data.cameras.new('AutoCamera')
cam_auto.lens = 50.0
cam_auto.sensor_width = 36.0
cam_auto.clip_end = 1000.0
ob_auto_camera = bpy.data.objects.new('AutoCamera', cam_auto)
scene.collection.objects.link(ob_auto_camera)
ob_auto_camera.location = (3.52381, -5.40071, 2.82662)
ob_auto_camera.rotation_euler = (1.09748, -7.21219e-08, 0.694738)
scene.camera = ob_auto_camera
light_auto_sun = bpy.data.lights.new('AutoSun', 'SUN')
light_auto_sun.energy = 3.0
light_auto_sun.angle = 0.0523599
ob_auto_sun = bpy.data.objects.new('AutoSun', light_auto_sun)
scene.collection.objects.link(ob_auto_sun)
ob_auto_sun.rotation_euler = (0.872665, 0.174533, 0.523599)
bpy.context.view_layer.update()
